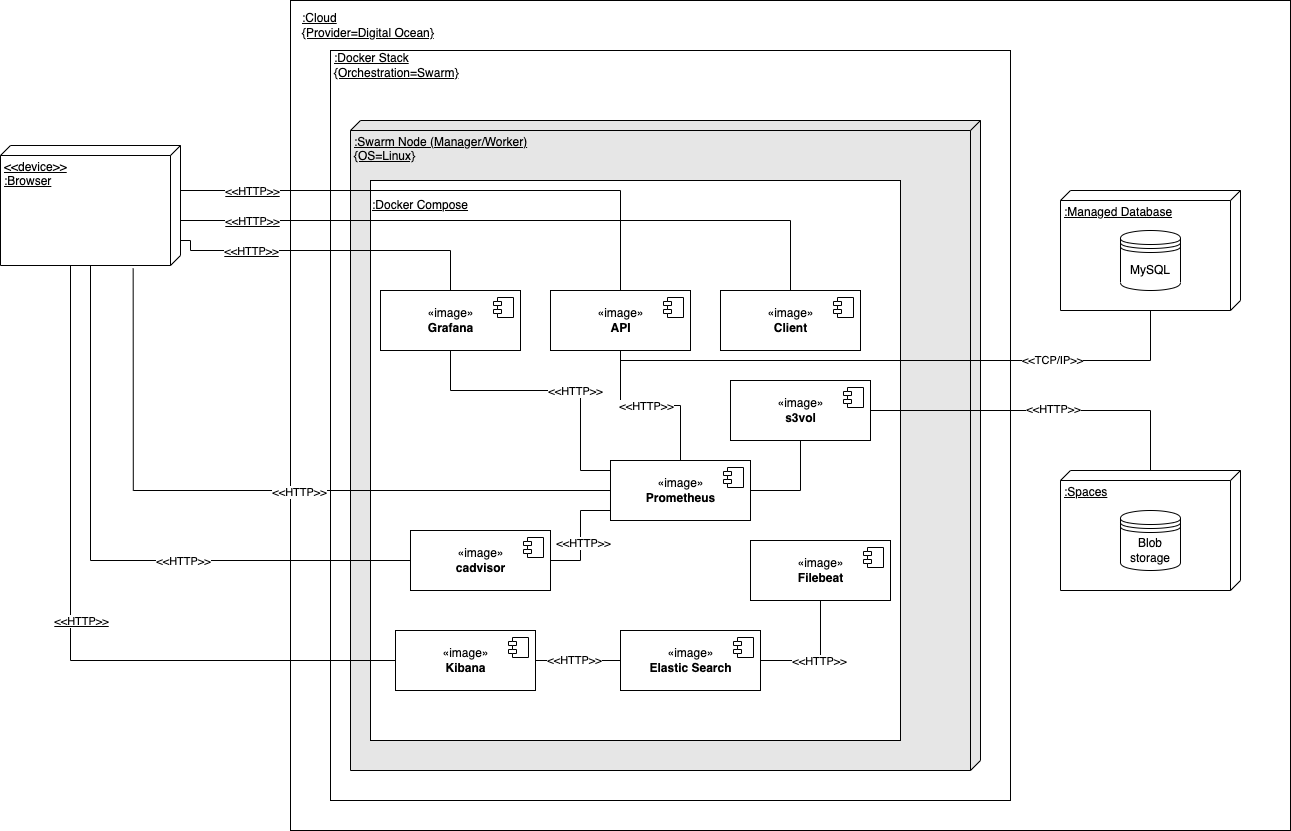

The diagram above was exported from draw.io. Its source (the exported page's mxGraphModel, read from the mxfile embedded in the PNG):
<mxGraphModel dx="4292" dy="1214" grid="1" gridSize="10" guides="1" tooltips="1" connect="1" arrows="1" fold="1" page="1" pageScale="1" pageWidth="1920" pageHeight="1200" math="0" shadow="0">
  <root>
    <mxCell id="0" />
    <mxCell id="1" parent="0" />
    <mxCell id="G8AM4EDoOdJw9Vnbzs8i-45" value="" style="html=1;" parent="1" vertex="1">
      <mxGeometry x="-1540" y="870" width="1000" height="830" as="geometry" />
    </mxCell>
    <mxCell id="G8AM4EDoOdJw9Vnbzs8i-46" value="&lt;u&gt;:Cloud&lt;br&gt;{Provider=Digital Ocean}&lt;br&gt;&lt;/u&gt;" style="text;html=1;strokeColor=none;fillColor=none;align=left;verticalAlign=middle;whiteSpace=wrap;rounded=0;spacingLeft=0;" parent="1" vertex="1">
      <mxGeometry x="-1530" y="880" width="190" height="30" as="geometry" />
    </mxCell>
    <mxCell id="G8AM4EDoOdJw9Vnbzs8i-52" value="" style="html=1;" parent="1" vertex="1">
      <mxGeometry x="-1500" y="920" width="680" height="750" as="geometry" />
    </mxCell>
    <mxCell id="G8AM4EDoOdJw9Vnbzs8i-50" value="&lt;font color=&quot;#000000&quot;&gt;:Swarm Node (Manager/Worker)&lt;br&gt;{OS=Linux}&lt;/font&gt;" style="verticalAlign=top;align=left;spacingTop=8;spacingLeft=2;spacingRight=12;shape=cube;size=10;direction=south;fontStyle=4;html=1;fillColor=#E6E6E6;fontColor=#ffffff;strokeColor=#000000;" parent="1" vertex="1">
      <mxGeometry x="-1480" y="990" width="630" height="650" as="geometry" />
    </mxCell>
    <mxCell id="G8AM4EDoOdJw9Vnbzs8i-100" value="" style="rounded=0;whiteSpace=wrap;html=1;" parent="1" vertex="1">
      <mxGeometry x="-1460" y="1050" width="530" height="560" as="geometry" />
    </mxCell>
    <mxCell id="G8AM4EDoOdJw9Vnbzs8i-53" value="&lt;u&gt;:Docker Stack&lt;br&gt;{Orchestration=Swarm}&lt;br&gt;&lt;/u&gt;" style="text;html=1;strokeColor=none;fillColor=none;align=left;verticalAlign=middle;whiteSpace=wrap;rounded=0;spacingLeft=0;" parent="1" vertex="1">
      <mxGeometry x="-1498" y="920" width="190" height="30" as="geometry" />
    </mxCell>
    <mxCell id="G8AM4EDoOdJw9Vnbzs8i-54" value="«image»&lt;br&gt;&lt;b&gt;Grafana&lt;/b&gt;" style="html=1;dropTarget=0;" parent="1" vertex="1">
      <mxGeometry x="-1450" y="1160" width="140" height="60" as="geometry" />
    </mxCell>
    <mxCell id="G8AM4EDoOdJw9Vnbzs8i-55" value="" style="shape=module;jettyWidth=8;jettyHeight=4;" parent="G8AM4EDoOdJw9Vnbzs8i-54" vertex="1">
      <mxGeometry x="1" width="20" height="20" relative="1" as="geometry">
        <mxPoint x="-27" y="7" as="offset" />
      </mxGeometry>
    </mxCell>
    <mxCell id="G8AM4EDoOdJw9Vnbzs8i-104" style="edgeStyle=orthogonalEdgeStyle;rounded=0;orthogonalLoop=1;jettySize=auto;html=1;endArrow=none;endFill=0;strokeWidth=1;entryX=0.5;entryY=1;entryDx=0;entryDy=0;" parent="1" source="G8AM4EDoOdJw9Vnbzs8i-58" target="G8AM4EDoOdJw9Vnbzs8i-54" edge="1">
      <mxGeometry relative="1" as="geometry">
        <Array as="points">
          <mxPoint x="-1250" y="1340" />
          <mxPoint x="-1250" y="1260" />
          <mxPoint x="-1380" y="1260" />
        </Array>
      </mxGeometry>
    </mxCell>
    <mxCell id="G8AM4EDoOdJw9Vnbzs8i-105" value="&amp;lt;&amp;lt;HTTP&amp;gt;&amp;gt;" style="edgeLabel;html=1;align=center;verticalAlign=middle;resizable=0;points=[];" parent="G8AM4EDoOdJw9Vnbzs8i-104" connectable="0" vertex="1">
      <mxGeometry x="-0.2018" y="1" relative="1" as="geometry">
        <mxPoint x="-4" y="-1" as="offset" />
      </mxGeometry>
    </mxCell>
    <mxCell id="G8AM4EDoOdJw9Vnbzs8i-111" style="edgeStyle=orthogonalEdgeStyle;rounded=0;orthogonalLoop=1;jettySize=auto;html=1;endArrow=none;endFill=0;strokeWidth=1;exitX=1;exitY=0.5;exitDx=0;exitDy=0;" parent="1" source="G8AM4EDoOdJw9Vnbzs8i-58" target="G8AM4EDoOdJw9Vnbzs8i-60" edge="1">
      <mxGeometry relative="1" as="geometry" />
    </mxCell>
    <mxCell id="CeFms5Q0Td09alKFqDT7-1" style="edgeStyle=orthogonalEdgeStyle;rounded=0;orthogonalLoop=1;jettySize=auto;html=1;endArrow=none;endFill=0;" edge="1" parent="1" source="G8AM4EDoOdJw9Vnbzs8i-58" target="G8AM4EDoOdJw9Vnbzs8i-72">
      <mxGeometry relative="1" as="geometry" />
    </mxCell>
    <mxCell id="CeFms5Q0Td09alKFqDT7-2" value="&amp;lt;&amp;lt;HTTP&amp;gt;&amp;gt;" style="edgeLabel;html=1;align=center;verticalAlign=middle;resizable=0;points=[];" vertex="1" connectable="0" parent="CeFms5Q0Td09alKFqDT7-1">
      <mxGeometry x="0.0632" relative="1" as="geometry">
        <mxPoint as="offset" />
      </mxGeometry>
    </mxCell>
    <mxCell id="CeFms5Q0Td09alKFqDT7-11" style="edgeStyle=orthogonalEdgeStyle;rounded=0;orthogonalLoop=1;jettySize=auto;html=1;endArrow=none;endFill=0;entryX=1.025;entryY=0.263;entryDx=0;entryDy=0;entryPerimeter=0;" edge="1" parent="1" source="G8AM4EDoOdJw9Vnbzs8i-58" target="G8AM4EDoOdJw9Vnbzs8i-74">
      <mxGeometry relative="1" as="geometry">
        <Array as="points">
          <mxPoint x="-1697" y="1360" />
        </Array>
      </mxGeometry>
    </mxCell>
    <mxCell id="CeFms5Q0Td09alKFqDT7-12" value="&amp;lt;&amp;lt;HTTP&amp;gt;&amp;gt;" style="edgeLabel;html=1;align=center;verticalAlign=middle;resizable=0;points=[];" vertex="1" connectable="0" parent="CeFms5Q0Td09alKFqDT7-11">
      <mxGeometry x="-0.1054" y="1" relative="1" as="geometry">
        <mxPoint as="offset" />
      </mxGeometry>
    </mxCell>
    <mxCell id="G8AM4EDoOdJw9Vnbzs8i-58" value="«image»&lt;br&gt;&lt;b&gt;Prometheus&lt;/b&gt;" style="html=1;dropTarget=0;" parent="1" vertex="1">
      <mxGeometry x="-1220" y="1330" width="140" height="60" as="geometry" />
    </mxCell>
    <mxCell id="G8AM4EDoOdJw9Vnbzs8i-59" value="" style="shape=module;jettyWidth=8;jettyHeight=4;" parent="G8AM4EDoOdJw9Vnbzs8i-58" vertex="1">
      <mxGeometry x="1" width="20" height="20" relative="1" as="geometry">
        <mxPoint x="-27" y="7" as="offset" />
      </mxGeometry>
    </mxCell>
    <mxCell id="G8AM4EDoOdJw9Vnbzs8i-99" style="edgeStyle=orthogonalEdgeStyle;rounded=0;orthogonalLoop=1;jettySize=auto;html=1;endArrow=none;endFill=0;strokeWidth=1;" parent="1" source="G8AM4EDoOdJw9Vnbzs8i-60" edge="1">
      <mxGeometry relative="1" as="geometry">
        <mxPoint x="-680" y="1340" as="targetPoint" />
      </mxGeometry>
    </mxCell>
    <mxCell id="CeFms5Q0Td09alKFqDT7-15" value="&amp;lt;&amp;lt;HTTP&amp;gt;&amp;gt;" style="edgeLabel;html=1;align=center;verticalAlign=middle;resizable=0;points=[];" vertex="1" connectable="0" parent="G8AM4EDoOdJw9Vnbzs8i-99">
      <mxGeometry x="-0.0231" y="3" relative="1" as="geometry">
        <mxPoint x="57" y="67" as="offset" />
      </mxGeometry>
    </mxCell>
    <mxCell id="CeFms5Q0Td09alKFqDT7-20" value="&amp;lt;&amp;lt;HTTP&amp;gt;&amp;gt;" style="edgeLabel;html=1;align=center;verticalAlign=middle;resizable=0;points=[];" vertex="1" connectable="0" parent="G8AM4EDoOdJw9Vnbzs8i-99">
      <mxGeometry x="0.0654" y="2" relative="1" as="geometry">
        <mxPoint as="offset" />
      </mxGeometry>
    </mxCell>
    <mxCell id="G8AM4EDoOdJw9Vnbzs8i-60" value="«image»&lt;br&gt;&lt;b&gt;s3vol&lt;/b&gt;" style="html=1;dropTarget=0;" parent="1" vertex="1">
      <mxGeometry x="-1100" y="1250" width="140" height="60" as="geometry" />
    </mxCell>
    <mxCell id="G8AM4EDoOdJw9Vnbzs8i-61" value="" style="shape=module;jettyWidth=8;jettyHeight=4;" parent="G8AM4EDoOdJw9Vnbzs8i-60" vertex="1">
      <mxGeometry x="1" width="20" height="20" relative="1" as="geometry">
        <mxPoint x="-27" y="7" as="offset" />
      </mxGeometry>
    </mxCell>
    <mxCell id="G8AM4EDoOdJw9Vnbzs8i-110" style="edgeStyle=orthogonalEdgeStyle;rounded=0;orthogonalLoop=1;jettySize=auto;html=1;endArrow=none;endFill=0;strokeWidth=1;exitX=1;exitY=0.5;exitDx=0;exitDy=0;entryX=0;entryY=0.5;entryDx=0;entryDy=0;" parent="1" source="G8AM4EDoOdJw9Vnbzs8i-62" target="G8AM4EDoOdJw9Vnbzs8i-58" edge="1">
      <mxGeometry relative="1" as="geometry">
        <Array as="points">
          <mxPoint x="-1250" y="1430" />
          <mxPoint x="-1250" y="1380" />
          <mxPoint x="-1220" y="1380" />
        </Array>
      </mxGeometry>
    </mxCell>
    <mxCell id="CeFms5Q0Td09alKFqDT7-8" value="&amp;lt;&amp;lt;HTTP&amp;gt;&amp;gt;" style="edgeLabel;html=1;align=center;verticalAlign=middle;resizable=0;points=[];" vertex="1" connectable="0" parent="G8AM4EDoOdJw9Vnbzs8i-110">
      <mxGeometry x="-0.2667" y="-2" relative="1" as="geometry">
        <mxPoint as="offset" />
      </mxGeometry>
    </mxCell>
    <mxCell id="CeFms5Q0Td09alKFqDT7-9" style="edgeStyle=orthogonalEdgeStyle;rounded=0;orthogonalLoop=1;jettySize=auto;html=1;endArrow=none;endFill=0;" edge="1" parent="1" source="G8AM4EDoOdJw9Vnbzs8i-62" target="G8AM4EDoOdJw9Vnbzs8i-74">
      <mxGeometry relative="1" as="geometry" />
    </mxCell>
    <mxCell id="CeFms5Q0Td09alKFqDT7-10" value="&amp;lt;&amp;lt;HTTP&amp;gt;&amp;gt;" style="edgeLabel;html=1;align=center;verticalAlign=middle;resizable=0;points=[];" vertex="1" connectable="0" parent="CeFms5Q0Td09alKFqDT7-9">
      <mxGeometry x="-0.2561" relative="1" as="geometry">
        <mxPoint as="offset" />
      </mxGeometry>
    </mxCell>
    <mxCell id="G8AM4EDoOdJw9Vnbzs8i-62" value="«image»&lt;br&gt;&lt;b&gt;cadvisor&lt;/b&gt;" style="html=1;dropTarget=0;" parent="1" vertex="1">
      <mxGeometry x="-1420" y="1400" width="140" height="60" as="geometry" />
    </mxCell>
    <mxCell id="G8AM4EDoOdJw9Vnbzs8i-63" value="" style="shape=module;jettyWidth=8;jettyHeight=4;" parent="G8AM4EDoOdJw9Vnbzs8i-62" vertex="1">
      <mxGeometry x="1" width="20" height="20" relative="1" as="geometry">
        <mxPoint x="-27" y="7" as="offset" />
      </mxGeometry>
    </mxCell>
    <mxCell id="G8AM4EDoOdJw9Vnbzs8i-64" value="«image»&lt;br&gt;&lt;b&gt;Elastic Search&lt;/b&gt;" style="html=1;dropTarget=0;" parent="1" vertex="1">
      <mxGeometry x="-1210" y="1500" width="140" height="60" as="geometry" />
    </mxCell>
    <mxCell id="G8AM4EDoOdJw9Vnbzs8i-65" value="" style="shape=module;jettyWidth=8;jettyHeight=4;" parent="G8AM4EDoOdJw9Vnbzs8i-64" vertex="1">
      <mxGeometry x="1" width="20" height="20" relative="1" as="geometry">
        <mxPoint x="-27" y="7" as="offset" />
      </mxGeometry>
    </mxCell>
    <mxCell id="G8AM4EDoOdJw9Vnbzs8i-109" style="edgeStyle=orthogonalEdgeStyle;rounded=0;orthogonalLoop=1;jettySize=auto;html=1;endArrow=none;endFill=0;strokeWidth=1;" parent="1" source="G8AM4EDoOdJw9Vnbzs8i-66" target="G8AM4EDoOdJw9Vnbzs8i-64" edge="1">
      <mxGeometry relative="1" as="geometry" />
    </mxCell>
    <mxCell id="CeFms5Q0Td09alKFqDT7-13" value="&amp;lt;&amp;lt;HTTP&amp;gt;&amp;gt;" style="edgeLabel;html=1;align=center;verticalAlign=middle;resizable=0;points=[];" vertex="1" connectable="0" parent="G8AM4EDoOdJw9Vnbzs8i-109">
      <mxGeometry x="-0.0857" y="1" relative="1" as="geometry">
        <mxPoint as="offset" />
      </mxGeometry>
    </mxCell>
    <mxCell id="G8AM4EDoOdJw9Vnbzs8i-66" value="«image»&lt;br&gt;&lt;b&gt;Kibana&lt;/b&gt;" style="html=1;dropTarget=0;" parent="1" vertex="1">
      <mxGeometry x="-1435" y="1500" width="140" height="60" as="geometry" />
    </mxCell>
    <mxCell id="G8AM4EDoOdJw9Vnbzs8i-67" value="" style="shape=module;jettyWidth=8;jettyHeight=4;" parent="G8AM4EDoOdJw9Vnbzs8i-66" vertex="1">
      <mxGeometry x="1" width="20" height="20" relative="1" as="geometry">
        <mxPoint x="-27" y="7" as="offset" />
      </mxGeometry>
    </mxCell>
    <mxCell id="G8AM4EDoOdJw9Vnbzs8i-108" style="edgeStyle=orthogonalEdgeStyle;rounded=0;orthogonalLoop=1;jettySize=auto;html=1;endArrow=none;endFill=0;strokeWidth=1;entryX=1;entryY=0.5;entryDx=0;entryDy=0;" parent="1" source="G8AM4EDoOdJw9Vnbzs8i-68" target="G8AM4EDoOdJw9Vnbzs8i-64" edge="1">
      <mxGeometry relative="1" as="geometry" />
    </mxCell>
    <mxCell id="CeFms5Q0Td09alKFqDT7-14" value="&amp;lt;&amp;lt;HTTP&amp;gt;&amp;gt;" style="edgeLabel;html=1;align=center;verticalAlign=middle;resizable=0;points=[];" vertex="1" connectable="0" parent="G8AM4EDoOdJw9Vnbzs8i-108">
      <mxGeometry x="0.0343" relative="1" as="geometry">
        <mxPoint as="offset" />
      </mxGeometry>
    </mxCell>
    <mxCell id="G8AM4EDoOdJw9Vnbzs8i-68" value="«image»&lt;br&gt;&lt;b&gt;Filebeat&lt;/b&gt;" style="html=1;dropTarget=0;" parent="1" vertex="1">
      <mxGeometry x="-1080" y="1410" width="140" height="60" as="geometry" />
    </mxCell>
    <mxCell id="G8AM4EDoOdJw9Vnbzs8i-69" value="" style="shape=module;jettyWidth=8;jettyHeight=4;" parent="G8AM4EDoOdJw9Vnbzs8i-68" vertex="1">
      <mxGeometry x="1" width="20" height="20" relative="1" as="geometry">
        <mxPoint x="-27" y="7" as="offset" />
      </mxGeometry>
    </mxCell>
    <mxCell id="G8AM4EDoOdJw9Vnbzs8i-70" value="«image»&lt;br&gt;&lt;b&gt;Client&lt;/b&gt;" style="html=1;dropTarget=0;" parent="1" vertex="1">
      <mxGeometry x="-1110" y="1160" width="140" height="60" as="geometry" />
    </mxCell>
    <mxCell id="G8AM4EDoOdJw9Vnbzs8i-71" value="" style="shape=module;jettyWidth=8;jettyHeight=4;" parent="G8AM4EDoOdJw9Vnbzs8i-70" vertex="1">
      <mxGeometry x="1" width="20" height="20" relative="1" as="geometry">
        <mxPoint x="-27" y="7" as="offset" />
      </mxGeometry>
    </mxCell>
    <mxCell id="G8AM4EDoOdJw9Vnbzs8i-113" style="edgeStyle=orthogonalEdgeStyle;rounded=0;orthogonalLoop=1;jettySize=auto;html=1;endArrow=none;endFill=0;strokeWidth=1;" parent="1" source="G8AM4EDoOdJw9Vnbzs8i-72" edge="1">
      <mxGeometry relative="1" as="geometry">
        <Array as="points">
          <mxPoint x="-1210" y="1230" />
          <mxPoint x="-680" y="1230" />
        </Array>
        <mxPoint x="-680" y="1180" as="targetPoint" />
      </mxGeometry>
    </mxCell>
    <mxCell id="G8AM4EDoOdJw9Vnbzs8i-114" value="&amp;lt;&amp;lt;TCP/IP&amp;gt;&amp;gt;" style="edgeLabel;html=1;align=center;verticalAlign=middle;resizable=0;points=[];" parent="G8AM4EDoOdJw9Vnbzs8i-113" connectable="0" vertex="1">
      <mxGeometry x="0.346" y="1" relative="1" as="geometry">
        <mxPoint x="43" as="offset" />
      </mxGeometry>
    </mxCell>
    <mxCell id="G8AM4EDoOdJw9Vnbzs8i-72" value="«image»&lt;br&gt;&lt;b&gt;API&lt;/b&gt;" style="html=1;dropTarget=0;" parent="1" vertex="1">
      <mxGeometry x="-1280" y="1160" width="140" height="60" as="geometry" />
    </mxCell>
    <mxCell id="G8AM4EDoOdJw9Vnbzs8i-73" value="" style="shape=module;jettyWidth=8;jettyHeight=4;" parent="G8AM4EDoOdJw9Vnbzs8i-72" vertex="1">
      <mxGeometry x="1" width="20" height="20" relative="1" as="geometry">
        <mxPoint x="-27" y="7" as="offset" />
      </mxGeometry>
    </mxCell>
    <mxCell id="G8AM4EDoOdJw9Vnbzs8i-90" style="edgeStyle=orthogonalEdgeStyle;rounded=0;orthogonalLoop=1;jettySize=auto;html=1;endArrow=none;endFill=0;strokeWidth=1;" parent="1" source="G8AM4EDoOdJw9Vnbzs8i-74" target="G8AM4EDoOdJw9Vnbzs8i-72" edge="1">
      <mxGeometry relative="1" as="geometry">
        <Array as="points">
          <mxPoint x="-1210" y="1060" />
        </Array>
      </mxGeometry>
    </mxCell>
    <mxCell id="G8AM4EDoOdJw9Vnbzs8i-91" value="&lt;u&gt;&amp;lt;&amp;lt;HTTP&amp;gt;&amp;gt;&lt;/u&gt;" style="edgeLabel;html=1;align=center;verticalAlign=middle;resizable=0;points=[];" parent="G8AM4EDoOdJw9Vnbzs8i-90" connectable="0" vertex="1">
      <mxGeometry x="-0.4394" y="1" relative="1" as="geometry">
        <mxPoint x="-81" y="1" as="offset" />
      </mxGeometry>
    </mxCell>
    <mxCell id="G8AM4EDoOdJw9Vnbzs8i-92" style="edgeStyle=orthogonalEdgeStyle;rounded=0;orthogonalLoop=1;jettySize=auto;html=1;endArrow=none;endFill=0;strokeWidth=1;" parent="1" source="G8AM4EDoOdJw9Vnbzs8i-74" target="G8AM4EDoOdJw9Vnbzs8i-70" edge="1">
      <mxGeometry relative="1" as="geometry">
        <Array as="points">
          <mxPoint x="-1040" y="1090" />
        </Array>
      </mxGeometry>
    </mxCell>
    <mxCell id="G8AM4EDoOdJw9Vnbzs8i-93" value="&lt;u&gt;&amp;lt;&amp;lt;HTTP&amp;gt;&amp;gt;&lt;br&gt;&lt;/u&gt;" style="edgeLabel;html=1;align=center;verticalAlign=middle;resizable=0;points=[];" parent="G8AM4EDoOdJw9Vnbzs8i-92" connectable="0" vertex="1">
      <mxGeometry x="-0.543" y="4" relative="1" as="geometry">
        <mxPoint x="-85" y="4" as="offset" />
      </mxGeometry>
    </mxCell>
    <mxCell id="G8AM4EDoOdJw9Vnbzs8i-94" style="edgeStyle=orthogonalEdgeStyle;rounded=0;orthogonalLoop=1;jettySize=auto;html=1;entryX=0;entryY=0.5;entryDx=0;entryDy=0;endArrow=none;endFill=0;strokeWidth=1;" parent="1" source="G8AM4EDoOdJw9Vnbzs8i-74" target="G8AM4EDoOdJw9Vnbzs8i-66" edge="1">
      <mxGeometry relative="1" as="geometry">
        <Array as="points">
          <mxPoint x="-1760" y="1530" />
        </Array>
      </mxGeometry>
    </mxCell>
    <mxCell id="G8AM4EDoOdJw9Vnbzs8i-95" value="&lt;u&gt;&amp;lt;&amp;lt;HTTP&amp;gt;&amp;gt;&lt;/u&gt;" style="edgeLabel;html=1;align=center;verticalAlign=middle;resizable=0;points=[];" parent="G8AM4EDoOdJw9Vnbzs8i-94" connectable="0" vertex="1">
      <mxGeometry x="0.4607" relative="1" as="geometry">
        <mxPoint x="-121" y="-40" as="offset" />
      </mxGeometry>
    </mxCell>
    <mxCell id="G8AM4EDoOdJw9Vnbzs8i-74" value="&amp;lt;&amp;lt;device&amp;gt;&amp;gt;&lt;br&gt;:Browser" style="verticalAlign=top;align=left;spacingTop=8;spacingLeft=2;spacingRight=12;shape=cube;size=10;direction=south;fontStyle=4;html=1;" parent="1" vertex="1">
      <mxGeometry x="-1830" y="1015" width="180" height="120" as="geometry" />
    </mxCell>
    <mxCell id="G8AM4EDoOdJw9Vnbzs8i-75" value="" style="group" parent="1" connectable="0" vertex="1">
      <mxGeometry x="-770" y="1060" width="180" height="120" as="geometry" />
    </mxCell>
    <mxCell id="G8AM4EDoOdJw9Vnbzs8i-47" value=":Managed Database" style="verticalAlign=top;align=left;spacingTop=8;spacingLeft=2;spacingRight=12;shape=cube;size=10;direction=south;fontStyle=4;html=1;" parent="G8AM4EDoOdJw9Vnbzs8i-75" vertex="1">
      <mxGeometry width="180" height="120" as="geometry" />
    </mxCell>
    <mxCell id="G8AM4EDoOdJw9Vnbzs8i-48" value="MySQL" style="shape=datastore;whiteSpace=wrap;html=1;" parent="G8AM4EDoOdJw9Vnbzs8i-75" vertex="1">
      <mxGeometry x="60" y="40" width="60" height="60" as="geometry" />
    </mxCell>
    <mxCell id="G8AM4EDoOdJw9Vnbzs8i-96" value="" style="group" parent="1" connectable="0" vertex="1">
      <mxGeometry x="-770" y="1340" width="180" height="120" as="geometry" />
    </mxCell>
    <mxCell id="G8AM4EDoOdJw9Vnbzs8i-97" value=":Spaces" style="verticalAlign=top;align=left;spacingTop=8;spacingLeft=2;spacingRight=12;shape=cube;size=10;direction=south;fontStyle=4;html=1;" parent="G8AM4EDoOdJw9Vnbzs8i-96" vertex="1">
      <mxGeometry width="180" height="120" as="geometry" />
    </mxCell>
    <mxCell id="G8AM4EDoOdJw9Vnbzs8i-98" value="Blob storage" style="shape=datastore;whiteSpace=wrap;html=1;" parent="G8AM4EDoOdJw9Vnbzs8i-96" vertex="1">
      <mxGeometry x="60" y="40" width="60" height="60" as="geometry" />
    </mxCell>
    <mxCell id="G8AM4EDoOdJw9Vnbzs8i-101" value="&lt;u&gt;:Docker Compose&lt;br&gt;&lt;/u&gt;" style="text;html=1;strokeColor=none;fillColor=none;align=left;verticalAlign=middle;whiteSpace=wrap;rounded=0;spacingLeft=0;" parent="1" vertex="1">
      <mxGeometry x="-1460" y="1060" width="190" height="30" as="geometry" />
    </mxCell>
    <mxCell id="G8AM4EDoOdJw9Vnbzs8i-102" value="" style="edgeStyle=orthogonalEdgeStyle;rounded=0;orthogonalLoop=1;jettySize=auto;html=1;endArrow=none;endFill=0;strokeWidth=1;" parent="1" source="G8AM4EDoOdJw9Vnbzs8i-74" target="G8AM4EDoOdJw9Vnbzs8i-54" edge="1">
      <mxGeometry relative="1" as="geometry">
        <mxPoint x="-1820" y="1080" as="sourcePoint" />
        <mxPoint x="-1379.999999999999" y="1160" as="targetPoint" />
        <Array as="points">
          <mxPoint x="-1640" y="1110" />
          <mxPoint x="-1640" y="1120" />
          <mxPoint x="-1380" y="1120" />
        </Array>
      </mxGeometry>
    </mxCell>
    <mxCell id="G8AM4EDoOdJw9Vnbzs8i-103" value="&lt;u&gt;&amp;lt;&amp;lt;HTTP&amp;gt;&amp;gt;&lt;/u&gt;" style="edgeLabel;html=1;align=center;verticalAlign=middle;resizable=0;points=[];" parent="G8AM4EDoOdJw9Vnbzs8i-102" connectable="0" vertex="1">
      <mxGeometry x="-0.25" y="-2" relative="1" as="geometry">
        <mxPoint x="-40" y="-2" as="offset" />
      </mxGeometry>
    </mxCell>
  </root>
</mxGraphModel>